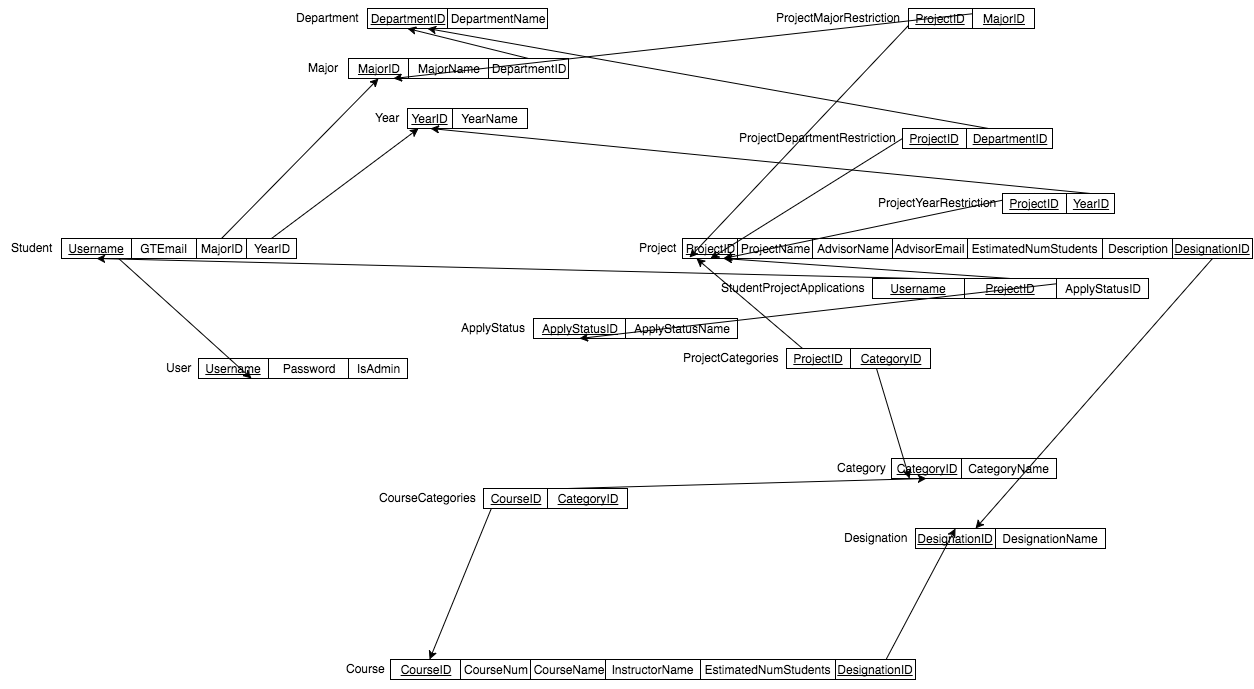

The diagram above was exported from draw.io. Its source (the exported page's mxGraphModel, read from the mxfile embedded in the PNG):
<mxGraphModel dx="1190" dy="507" grid="1" gridSize="10" guides="1" tooltips="1" connect="1" arrows="1" fold="1" page="0" pageScale="1" pageWidth="826" pageHeight="1169" background="#ffffff" math="0" shadow="0">
  <root>
    <mxCell id="0" style=";html=1;" />
    <mxCell id="1" style=";html=1;" parent="0" />
    <mxCell id="114" value="DepartmentID" style="whiteSpace=wrap;html=1;fontStyle=4" parent="1" vertex="1">
      <mxGeometry x="240" y="60" width="80" height="20" as="geometry" />
    </mxCell>
    <mxCell id="115" value="DepartmentName" style="whiteSpace=wrap;html=1;" parent="1" vertex="1">
      <mxGeometry x="320" y="60" width="100" height="20" as="geometry" />
    </mxCell>
    <mxCell id="116" value="Department" style="text;html=1;resizable=0;autosize=1;align=center;verticalAlign=top;spacingTop=-4;points=[];" parent="1" vertex="1">
      <mxGeometry x="160" y="60" width="80" height="20" as="geometry" />
    </mxCell>
    <mxCell id="117" value="MajorID" style="whiteSpace=wrap;html=1;fontStyle=4" parent="1" vertex="1">
      <mxGeometry x="221" y="110" width="60" height="20" as="geometry" />
    </mxCell>
    <mxCell id="118" value="MajorName" style="whiteSpace=wrap;html=1;" parent="1" vertex="1">
      <mxGeometry x="281" y="110" width="80" height="20" as="geometry" />
    </mxCell>
    <mxCell id="119" value="Major" style="text;html=1;resizable=0;autosize=1;align=center;verticalAlign=top;spacingTop=-4;points=[];" parent="1" vertex="1">
      <mxGeometry x="171" y="110" width="50" height="20" as="geometry" />
    </mxCell>
    <mxCell id="206" style="edgeStyle=none;rounded=0;comic=0;html=1;exitX=0.5;exitY=0;entryX=0.5;entryY=1;shadow=0;startFill=0;endFill=1;jettySize=auto;orthogonalLoop=1;fontSize=20;fontColor=#666666;" parent="1" source="120" target="114" edge="1">
      <mxGeometry relative="1" as="geometry" />
    </mxCell>
    <mxCell id="120" value="DepartmentID" style="whiteSpace=wrap;html=1;" parent="1" vertex="1">
      <mxGeometry x="361" y="110" width="80" height="20" as="geometry" />
    </mxCell>
    <mxCell id="121" value="Username" style="whiteSpace=wrap;html=1;fontStyle=4" parent="1" vertex="1">
      <mxGeometry x="71" y="410" width="70" height="20" as="geometry" />
    </mxCell>
    <mxCell id="122" value="Password" style="whiteSpace=wrap;html=1;" parent="1" vertex="1">
      <mxGeometry x="141" y="410" width="80" height="20" as="geometry" />
    </mxCell>
    <mxCell id="123" value="User" style="text;html=1;resizable=0;autosize=1;align=center;verticalAlign=top;spacingTop=-4;points=[];" parent="1" vertex="1">
      <mxGeometry x="31" y="410" width="40" height="20" as="geometry" />
    </mxCell>
    <mxCell id="197" style="edgeStyle=none;rounded=0;comic=0;html=1;exitX=0.5;exitY=0;entryX=0.75;entryY=1;shadow=0;startFill=0;endFill=1;jettySize=auto;orthogonalLoop=1;fontSize=20;fontColor=#666666;" parent="1" source="128" target="121" edge="1">
      <mxGeometry relative="1" as="geometry" />
    </mxCell>
    <mxCell id="128" value="Username" style="whiteSpace=wrap;html=1;fontStyle=4" parent="1" vertex="1">
      <mxGeometry x="-66" y="290" width="70" height="20" as="geometry" />
    </mxCell>
    <mxCell id="129" value="Student" style="text;html=1;resizable=0;autosize=1;align=center;verticalAlign=top;spacingTop=-4;points=[];" parent="1" vertex="1">
      <mxGeometry x="-126" y="290" width="60" height="20" as="geometry" />
    </mxCell>
    <mxCell id="130" value="GTEmail" style="whiteSpace=wrap;html=1;" parent="1" vertex="1">
      <mxGeometry x="4" y="290" width="65" height="20" as="geometry" />
    </mxCell>
    <mxCell id="198" style="edgeStyle=none;rounded=0;comic=0;html=1;exitX=0.5;exitY=0;entryX=0.5;entryY=1;shadow=0;startFill=0;endFill=1;jettySize=auto;orthogonalLoop=1;fontSize=20;fontColor=#666666;" parent="1" source="131" target="117" edge="1">
      <mxGeometry relative="1" as="geometry" />
    </mxCell>
    <mxCell id="131" value="MajorID" style="whiteSpace=wrap;html=1;" parent="1" vertex="1">
      <mxGeometry x="69" y="290" width="50" height="20" as="geometry" />
    </mxCell>
    <mxCell id="132" style="edgeStyle=none;shape=link;rounded=0;comic=0;html=1;exitX=0.5;exitY=0;entryX=0.5;entryY=0;shadow=0;startArrow=classic;startFill=1;endArrow=none;endFill=0;jettySize=auto;orthogonalLoop=1;strokeColor=#000000;fontSize=20;fontColor=#666666;" parent="1" source="131" target="131" edge="1">
      <mxGeometry relative="1" as="geometry" />
    </mxCell>
    <mxCell id="133" value="YearID" style="whiteSpace=wrap;html=1;fontStyle=4" parent="1" vertex="1">
      <mxGeometry x="280" y="160" width="45" height="20" as="geometry" />
    </mxCell>
    <mxCell id="134" value="YearName" style="whiteSpace=wrap;html=1;" parent="1" vertex="1">
      <mxGeometry x="325" y="160" width="75" height="20" as="geometry" />
    </mxCell>
    <mxCell id="135" value="Year" style="text;html=1;resizable=0;autosize=1;align=center;verticalAlign=top;spacingTop=-4;points=[];" parent="1" vertex="1">
      <mxGeometry x="240" y="160" width="40" height="20" as="geometry" />
    </mxCell>
    <mxCell id="205" style="edgeStyle=none;rounded=0;comic=0;html=1;exitX=0.5;exitY=0;entryX=0.25;entryY=1;shadow=0;startFill=0;endFill=1;jettySize=auto;orthogonalLoop=1;fontSize=20;fontColor=#666666;" parent="1" source="138" target="133" edge="1">
      <mxGeometry relative="1" as="geometry" />
    </mxCell>
    <mxCell id="138" value="YearID" style="whiteSpace=wrap;html=1;" parent="1" vertex="1">
      <mxGeometry x="119" y="290" width="50" height="20" as="geometry" />
    </mxCell>
    <mxCell id="139" value="ProjectID" style="whiteSpace=wrap;html=1;fontStyle=4" parent="1" vertex="1">
      <mxGeometry x="555" y="290" width="55" height="20" as="geometry" />
    </mxCell>
    <mxCell id="140" value="ProjectName" style="whiteSpace=wrap;html=1;" parent="1" vertex="1">
      <mxGeometry x="610" y="290" width="75" height="20" as="geometry" />
    </mxCell>
    <mxCell id="141" value="Project" style="text;html=1;resizable=0;autosize=1;align=center;verticalAlign=top;spacingTop=-4;points=[];" parent="1" vertex="1">
      <mxGeometry x="505" y="290" width="50" height="20" as="geometry" />
    </mxCell>
    <mxCell id="142" value="AdvisorName" style="whiteSpace=wrap;html=1;" parent="1" vertex="1">
      <mxGeometry x="685" y="290" width="80" height="20" as="geometry" />
    </mxCell>
    <mxCell id="143" value="AdvisorEmail" style="whiteSpace=wrap;html=1;" parent="1" vertex="1">
      <mxGeometry x="765" y="290" width="75" height="20" as="geometry" />
    </mxCell>
    <mxCell id="144" value="EstimatedNumStudents" style="whiteSpace=wrap;html=1;" parent="1" vertex="1">
      <mxGeometry x="840" y="290" width="135" height="20" as="geometry" />
    </mxCell>
    <mxCell id="145" value="Description" style="whiteSpace=wrap;html=1;" parent="1" vertex="1">
      <mxGeometry x="975" y="290" width="70" height="20" as="geometry" />
    </mxCell>
    <mxCell id="146" value="CourseNum" style="whiteSpace=wrap;html=1;fontStyle=0" parent="1" vertex="1">
      <mxGeometry x="333" y="711" width="70" height="20" as="geometry" />
    </mxCell>
    <mxCell id="147" value="CourseName" style="whiteSpace=wrap;html=1;" parent="1" vertex="1">
      <mxGeometry x="403" y="711" width="75" height="20" as="geometry" />
    </mxCell>
    <mxCell id="148" value="Course" style="text;html=1;resizable=0;autosize=1;align=center;verticalAlign=top;spacingTop=-4;points=[];" parent="1" vertex="1">
      <mxGeometry x="213" y="711" width="50" height="20" as="geometry" />
    </mxCell>
    <mxCell id="149" value="InstructorName" style="whiteSpace=wrap;html=1;" parent="1" vertex="1">
      <mxGeometry x="478" y="711" width="95" height="20" as="geometry" />
    </mxCell>
    <mxCell id="151" value="EstimatedNumStudents" style="whiteSpace=wrap;html=1;" parent="1" vertex="1">
      <mxGeometry x="573" y="711" width="135" height="20" as="geometry" />
    </mxCell>
    <mxCell id="154" value="CategoryID" style="whiteSpace=wrap;html=1;fontStyle=4" parent="1" vertex="1">
      <mxGeometry x="764" y="510" width="70" height="20" as="geometry" />
    </mxCell>
    <mxCell id="155" value="CategoryName" style="whiteSpace=wrap;html=1;" parent="1" vertex="1">
      <mxGeometry x="834" y="510" width="95" height="20" as="geometry" />
    </mxCell>
    <mxCell id="156" value="Category" style="text;html=1;resizable=0;autosize=1;align=center;verticalAlign=top;spacingTop=-4;points=[];" parent="1" vertex="1">
      <mxGeometry x="704" y="510" width="60" height="20" as="geometry" />
    </mxCell>
    <mxCell id="157" style="edgeStyle=none;shape=link;rounded=0;comic=0;html=1;exitX=0.25;exitY=1;entryX=0.25;entryY=1;shadow=0;startArrow=classic;startFill=1;endArrow=none;endFill=0;jettySize=auto;orthogonalLoop=1;strokeColor=#000000;fontSize=20;fontColor=#666666;" parent="1" source="114" target="114" edge="1">
      <mxGeometry relative="1" as="geometry" />
    </mxCell>
    <mxCell id="158" value="DesignationID" style="whiteSpace=wrap;html=1;fontStyle=4" parent="1" vertex="1">
      <mxGeometry x="788" y="580" width="80" height="20" as="geometry" />
    </mxCell>
    <mxCell id="159" value="DesignationName" style="whiteSpace=wrap;html=1;" parent="1" vertex="1">
      <mxGeometry x="868" y="580" width="110" height="20" as="geometry" />
    </mxCell>
    <mxCell id="160" value="Designation" style="text;html=1;resizable=0;autosize=1;align=center;verticalAlign=top;spacingTop=-4;points=[];" parent="1" vertex="1">
      <mxGeometry x="708" y="580" width="80" height="20" as="geometry" />
    </mxCell>
    <mxCell id="161" value="ApplyStatusID" style="whiteSpace=wrap;html=1;fontStyle=4" parent="1" vertex="1">
      <mxGeometry x="406" y="370" width="92" height="20" as="geometry" />
    </mxCell>
    <mxCell id="162" value="ApplyStatusName" style="whiteSpace=wrap;html=1;" parent="1" vertex="1">
      <mxGeometry x="498" y="370" width="112" height="20" as="geometry" />
    </mxCell>
    <mxCell id="163" value="ApplyStatus" style="text;html=1;resizable=0;autosize=1;align=center;verticalAlign=top;spacingTop=-4;points=[];" parent="1" vertex="1">
      <mxGeometry x="326" y="370" width="80" height="20" as="geometry" />
    </mxCell>
    <mxCell id="201" style="edgeStyle=none;rounded=0;comic=0;html=1;exitX=0.5;exitY=0;entryX=0.5;entryY=1;shadow=0;startFill=0;endFill=1;jettySize=auto;orthogonalLoop=1;fontSize=20;fontColor=#666666;" parent="1" source="164" target="128" edge="1">
      <mxGeometry relative="1" as="geometry" />
    </mxCell>
    <mxCell id="164" value="Username" style="whiteSpace=wrap;html=1;fontStyle=4" parent="1" vertex="1">
      <mxGeometry x="745" y="330" width="92" height="20" as="geometry" />
    </mxCell>
    <mxCell id="166" value="StudentProjectApplications" style="text;html=1;resizable=0;autosize=1;align=center;verticalAlign=top;spacingTop=-4;points=[];" parent="1" vertex="1">
      <mxGeometry x="585" y="330" width="160" height="20" as="geometry" />
    </mxCell>
    <mxCell id="202" style="edgeStyle=none;rounded=0;comic=0;html=1;exitX=0.5;exitY=0;entryX=0.75;entryY=1;shadow=0;startFill=0;endFill=1;jettySize=auto;orthogonalLoop=1;fontSize=20;fontColor=#666666;" parent="1" source="167" target="139" edge="1">
      <mxGeometry relative="1" as="geometry" />
    </mxCell>
    <mxCell id="167" value="ProjectID" style="whiteSpace=wrap;html=1;fontStyle=4" parent="1" vertex="1">
      <mxGeometry x="837" y="330" width="92" height="20" as="geometry" />
    </mxCell>
    <mxCell id="204" style="edgeStyle=none;rounded=0;comic=0;html=1;exitX=0.5;exitY=0;entryX=0.5;entryY=1;shadow=0;startFill=0;endFill=1;jettySize=auto;orthogonalLoop=1;fontSize=20;fontColor=#666666;" parent="1" source="168" target="161" edge="1">
      <mxGeometry relative="1" as="geometry" />
    </mxCell>
    <mxCell id="168" value="ApplyStatusID" style="whiteSpace=wrap;html=1;fontStyle=0" parent="1" vertex="1">
      <mxGeometry x="929" y="330" width="92" height="20" as="geometry" />
    </mxCell>
    <mxCell id="200" style="edgeStyle=none;rounded=0;comic=0;html=1;exitX=0.25;exitY=0;entryX=0.127;entryY=0.95;entryPerimeter=0;shadow=0;startFill=0;endFill=1;jettySize=auto;orthogonalLoop=1;fontSize=20;fontColor=#666666;" parent="1" source="169" target="139" edge="1">
      <mxGeometry relative="1" as="geometry" />
    </mxCell>
    <mxCell id="169" value="ProjectID" style="whiteSpace=wrap;html=1;fontStyle=4" parent="1" vertex="1">
      <mxGeometry x="781" y="60" width="64" height="20" as="geometry" />
    </mxCell>
    <mxCell id="199" style="edgeStyle=none;rounded=0;comic=0;html=1;exitX=0.75;exitY=0;entryX=0.75;entryY=1;shadow=0;startFill=0;endFill=1;jettySize=auto;orthogonalLoop=1;fontSize=20;fontColor=#666666;" parent="1" source="170" target="117" edge="1">
      <mxGeometry relative="1" as="geometry" />
    </mxCell>
    <mxCell id="170" value="MajorID" style="whiteSpace=wrap;html=1;fontStyle=4" parent="1" vertex="1">
      <mxGeometry x="845" y="60" width="62" height="20" as="geometry" />
    </mxCell>
    <mxCell id="171" value="ProjectMajorRestriction" style="text;html=1;resizable=0;autosize=1;align=center;verticalAlign=top;spacingTop=-4;points=[];" parent="1" vertex="1">
      <mxGeometry x="641" y="60" width="140" height="20" as="geometry" />
    </mxCell>
    <mxCell id="194" style="edgeStyle=none;rounded=0;comic=0;html=1;exitX=0.25;exitY=0;entryX=0.5;entryY=1;shadow=0;startFill=0;endFill=1;jettySize=auto;orthogonalLoop=1;fontSize=20;fontColor=#666666;" parent="1" source="173" target="139" edge="1">
      <mxGeometry relative="1" as="geometry" />
    </mxCell>
    <mxCell id="173" value="ProjectID" style="whiteSpace=wrap;html=1;fontStyle=4" parent="1" vertex="1">
      <mxGeometry x="775" y="180" width="64" height="20" as="geometry" />
    </mxCell>
    <mxCell id="189" style="edgeStyle=none;rounded=0;comic=0;html=1;exitX=0.25;exitY=0;entryX=0.75;entryY=1;shadow=0;startArrow=none;startFill=0;endArrow=classic;endFill=1;jettySize=auto;orthogonalLoop=1;fontSize=20;fontColor=#666666;" parent="1" source="174" target="114" edge="1">
      <mxGeometry relative="1" as="geometry" />
    </mxCell>
    <mxCell id="174" value="DepartmentID" style="whiteSpace=wrap;html=1;fontStyle=4" parent="1" vertex="1">
      <mxGeometry x="839" y="180" width="86" height="20" as="geometry" />
    </mxCell>
    <mxCell id="175" value="ProjectDepartmentRestriction" style="text;html=1;resizable=0;autosize=1;align=center;verticalAlign=top;spacingTop=-4;points=[];" parent="1" vertex="1">
      <mxGeometry x="605" y="180" width="170" height="20" as="geometry" />
    </mxCell>
    <mxCell id="208" style="edgeStyle=none;rounded=0;comic=0;html=1;exitX=0.5;exitY=1;entryX=0.75;entryY=0;shadow=0;startFill=0;endFill=1;jettySize=auto;orthogonalLoop=1;fontSize=20;fontColor=#666666;" parent="1" source="176" target="158" edge="1">
      <mxGeometry relative="1" as="geometry" />
    </mxCell>
    <mxCell id="176" value="DesignationID" style="whiteSpace=wrap;html=1;fontStyle=4" parent="1" vertex="1">
      <mxGeometry x="1045" y="290" width="80" height="20" as="geometry" />
    </mxCell>
    <mxCell id="207" style="edgeStyle=none;rounded=0;comic=0;html=1;exitX=0.5;exitY=1;entryX=0.5;entryY=0;shadow=0;startFill=0;endFill=1;jettySize=auto;orthogonalLoop=1;fontSize=20;fontColor=#666666;" parent="1" source="177" target="158" edge="1">
      <mxGeometry relative="1" as="geometry" />
    </mxCell>
    <mxCell id="177" value="DesignationID" style="whiteSpace=wrap;html=1;fontStyle=4" parent="1" vertex="1">
      <mxGeometry x="708" y="711" width="80" height="20" as="geometry" />
    </mxCell>
    <mxCell id="192" style="edgeStyle=none;rounded=0;comic=0;html=1;exitX=0.25;exitY=0;shadow=0;startFill=0;endFill=1;jettySize=auto;orthogonalLoop=1;fontSize=20;fontColor=#666666;" parent="1" source="178" target="187" edge="1">
      <mxGeometry relative="1" as="geometry" />
    </mxCell>
    <mxCell id="178" value="CourseID" style="whiteSpace=wrap;html=1;fontStyle=4" parent="1" vertex="1">
      <mxGeometry x="356" y="540" width="64" height="20" as="geometry" />
    </mxCell>
    <mxCell id="193" style="edgeStyle=none;rounded=0;comic=0;html=1;exitX=0.25;exitY=0;entryX=0.5;entryY=1;shadow=0;startFill=0;endFill=1;jettySize=auto;orthogonalLoop=1;fontSize=20;fontColor=#666666;" parent="1" source="179" target="154" edge="1">
      <mxGeometry relative="1" as="geometry" />
    </mxCell>
    <mxCell id="179" value="CategoryID" style="whiteSpace=wrap;html=1;fontStyle=4" parent="1" vertex="1">
      <mxGeometry x="420" y="540" width="80" height="20" as="geometry" />
    </mxCell>
    <mxCell id="180" value="CourseCategories" style="text;html=1;resizable=0;autosize=1;align=center;verticalAlign=top;spacingTop=-4;points=[];" parent="1" vertex="1">
      <mxGeometry x="245" y="540" width="110" height="20" as="geometry" />
    </mxCell>
    <mxCell id="190" style="edgeStyle=none;rounded=0;comic=0;html=1;exitX=0.25;exitY=0;entryX=0.25;entryY=1;shadow=0;startFill=0;endFill=1;jettySize=auto;orthogonalLoop=1;fontSize=20;fontColor=#666666;" parent="1" source="181" target="139" edge="1">
      <mxGeometry relative="1" as="geometry" />
    </mxCell>
    <mxCell id="181" value="ProjectID" style="whiteSpace=wrap;html=1;fontStyle=4" parent="1" vertex="1">
      <mxGeometry x="659" y="400" width="64" height="20" as="geometry" />
    </mxCell>
    <mxCell id="191" style="edgeStyle=none;rounded=0;comic=0;html=1;exitX=0.25;exitY=0;entryX=0.25;entryY=1;shadow=0;startFill=0;endFill=1;jettySize=auto;orthogonalLoop=1;fontSize=20;fontColor=#666666;" parent="1" source="182" target="154" edge="1">
      <mxGeometry relative="1" as="geometry" />
    </mxCell>
    <mxCell id="182" value="CategoryID" style="whiteSpace=wrap;html=1;fontStyle=4" parent="1" vertex="1">
      <mxGeometry x="723" y="400" width="80" height="20" as="geometry" />
    </mxCell>
    <mxCell id="183" value="ProjectCategories" style="text;html=1;resizable=0;autosize=1;align=center;verticalAlign=top;spacingTop=-4;points=[];" parent="1" vertex="1">
      <mxGeometry x="548" y="400" width="110" height="20" as="geometry" />
    </mxCell>
    <mxCell id="203" style="edgeStyle=none;rounded=0;comic=0;html=1;exitX=0.5;exitY=0;entryX=0.75;entryY=1;shadow=0;startFill=0;endFill=1;jettySize=auto;orthogonalLoop=1;fontSize=20;fontColor=#666666;" parent="1" source="184" target="139" edge="1">
      <mxGeometry relative="1" as="geometry" />
    </mxCell>
    <mxCell id="184" value="ProjectID" style="whiteSpace=wrap;html=1;fontStyle=4" parent="1" vertex="1">
      <mxGeometry x="875" y="245" width="64" height="20" as="geometry" />
    </mxCell>
    <mxCell id="195" style="edgeStyle=none;rounded=0;comic=0;html=1;exitX=0.5;exitY=0;entryX=0.5;entryY=1;shadow=0;startFill=0;endFill=1;jettySize=auto;orthogonalLoop=1;fontSize=20;fontColor=#666666;" parent="1" source="185" target="133" edge="1">
      <mxGeometry relative="1" as="geometry" />
    </mxCell>
    <mxCell id="185" value="YearID" style="whiteSpace=wrap;html=1;fontStyle=4" parent="1" vertex="1">
      <mxGeometry x="939" y="245" width="48" height="20" as="geometry" />
    </mxCell>
    <mxCell id="186" value="ProjectYearRestriction" style="text;html=1;resizable=0;autosize=1;align=center;verticalAlign=top;spacingTop=-4;points=[];" parent="1" vertex="1">
      <mxGeometry x="745" y="245" width="130" height="20" as="geometry" />
    </mxCell>
    <mxCell id="187" value="CourseID" style="whiteSpace=wrap;html=1;fontStyle=4" parent="1" vertex="1">
      <mxGeometry x="263" y="711" width="70" height="20" as="geometry" />
    </mxCell>
    <mxCell id="209" value="IsAdmin" style="whiteSpace=wrap;html=1;" vertex="1" parent="1">
      <mxGeometry x="221" y="410" width="59" height="20" as="geometry" />
    </mxCell>
  </root>
</mxGraphModel>